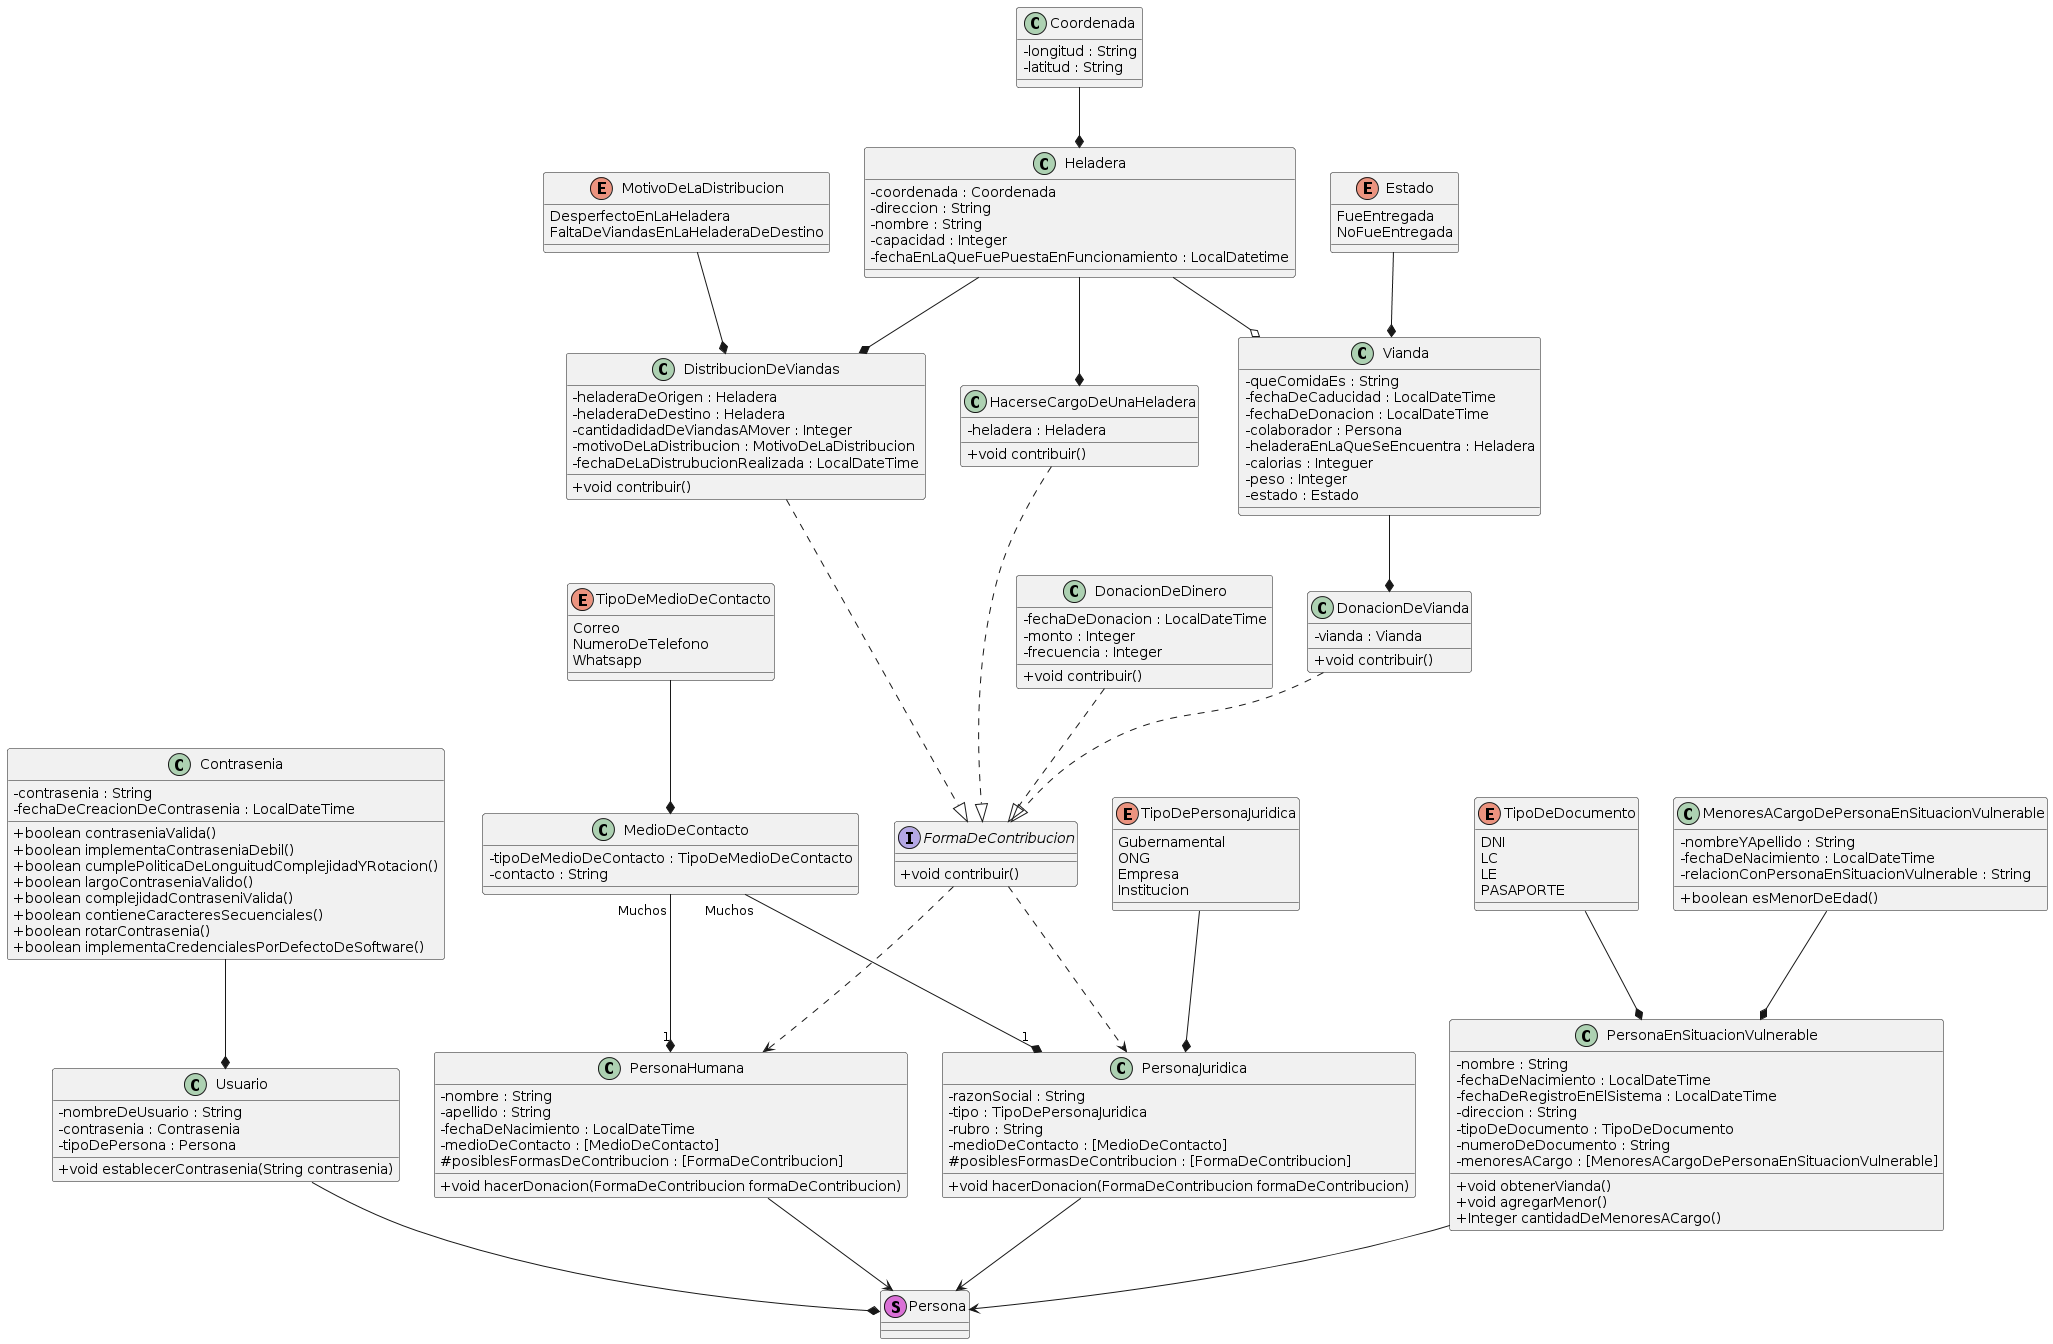

The diagram above was rendered by PlantUML. Its source (embedded in the PNG):
@startuml
skinparam classAttributeIconSize 0

Usuario --* Persona

Contrasenia --* Usuario

MedioDeContacto "Muchos" --*  "1" PersonaHumana
MedioDeContacto "Muchos" --*  "1" PersonaJuridica 

PersonaHumana --> Persona

PersonaJuridica --> Persona

TipoDeMedioDeContacto --* MedioDeContacto

TipoDePersonaJuridica --* PersonaJuridica

PersonaEnSituacionVulnerable --> Persona

TipoDeDocumento --* PersonaEnSituacionVulnerable

MenoresACargoDePersonaEnSituacionVulnerable --* PersonaEnSituacionVulnerable

FormaDeContribucion ..> PersonaHumana
FormaDeContribucion ..> PersonaJuridica

DonacionDeDinero ..|> FormaDeContribucion

DonacionDeVianda ..|> FormaDeContribucion

DistribucionDeViandas ..|> FormaDeContribucion

MotivoDeLaDistribucion --* DistribucionDeViandas

HacerseCargoDeUnaHeladera ..|> FormaDeContribucion

Vianda --* DonacionDeVianda

Estado  --* Vianda

Heladera --o Vianda
Heladera --* HacerseCargoDeUnaHeladera
Heladera --* DistribucionDeViandas

Coordenada --* Heladera


class Usuario {
- nombreDeUsuario : String
- contrasenia : Contrasenia
- tipoDePersona : Persona

+ void establecerContrasenia(String contrasenia)
}


class Contrasenia { 
- contrasenia : String
- fechaDeCreacionDeContrasenia : LocalDateTime

+ boolean contraseniaValida()
+ boolean implementaContraseniaDebil()
+ boolean cumplePoliticaDeLonguitudComplejidadYRotacion()
+ boolean largoContraseniaValido()
+ boolean complejidadContraseniValida()
+ boolean contieneCaracteresSecuenciales()
+ boolean rotarContrasenia()
+ boolean implementaCredencialesPorDefectoDeSoftware()
}


class Persona << (S,orchid) >>


class PersonaHumana {
- nombre : String
- apellido : String
- fechaDeNacimiento : LocalDateTime
- medioDeContacto : [MedioDeContacto]
# posiblesFormasDeContribucion : [FormaDeContribucion]

+ void hacerDonacion(FormaDeContribucion formaDeContribucion)
}

class PersonaJuridica {
- razonSocial : String
- tipo : TipoDePersonaJuridica
- rubro : String
- medioDeContacto : [MedioDeContacto]
# posiblesFormasDeContribucion : [FormaDeContribucion]

+ void hacerDonacion(FormaDeContribucion formaDeContribucion)
}

enum TipoDePersonaJuridica {
Gubernamental
ONG
Empresa
Institucion
}

class MedioDeContacto {
- tipoDeMedioDeContacto : TipoDeMedioDeContacto
- contacto : String
}

enum TipoDeMedioDeContacto {
Correo
NumeroDeTelefono
Whatsapp
}

interface FormaDeContribucion {
+ void contribuir()
}

class DonacionDeDinero {
- fechaDeDonacion : LocalDateTime
- monto : Integer
- frecuencia : Integer
+ void contribuir()
}

class DonacionDeVianda {
- vianda : Vianda
+ void contribuir()
}

class DistribucionDeViandas {
- heladeraDeOrigen : Heladera
- heladeraDeDestino : Heladera
- cantidadidadDeViandasAMover : Integer
- motivoDeLaDistribucion : MotivoDeLaDistribucion
- fechaDeLaDistrubucionRealizada : LocalDateTime

+ void contribuir()
}

enum MotivoDeLaDistribucion {
DesperfectoEnLaHeladera
FaltaDeViandasEnLaHeladeraDeDestino
}

class HacerseCargoDeUnaHeladera {
- heladera : Heladera
+ void contribuir()
}

class Vianda {
- queComidaEs : String
- fechaDeCaducidad : LocalDateTime
- fechaDeDonacion : LocalDateTime
- colaborador : Persona
- heladeraEnLaQueSeEncuentra : Heladera
- calorias : Integuer
- peso : Integer
- estado : Estado
}

enum Estado {
FueEntregada
NoFueEntregada
}

class Heladera {
- coordenada : Coordenada
- direccion : String
- nombre : String
- capacidad : Integer
- fechaEnLaQueFuePuestaEnFuncionamiento : LocalDatetime
}

class Coordenada {
- longitud : String
- latitud : String
}

class PersonaEnSituacionVulnerable {
- nombre : String
- fechaDeNacimiento : LocalDateTime
- fechaDeRegistroEnElSistema : LocalDateTime
- direccion : String
- tipoDeDocumento : TipoDeDocumento
- numeroDeDocumento : String
- menoresACargo : [MenoresACargoDePersonaEnSituacionVulnerable]

+ void obtenerVianda()
+ void agregarMenor()
+ Integer cantidadDeMenoresACargo()
}

enum TipoDeDocumento {
DNI
LC
LE
PASAPORTE
}

class MenoresACargoDePersonaEnSituacionVulnerable {
- nombreYApellido : String
- fechaDeNacimiento : LocalDateTime
- relacionConPersonaEnSituacionVulnerable : String

+ boolean esMenorDeEdad()
}
@enduml